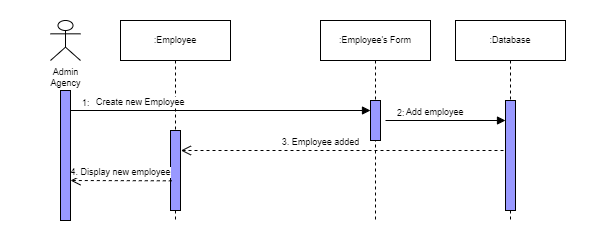

The diagram above was exported from draw.io. Its source (the exported page's mxGraphModel, read from the mxfile embedded in the PNG):
<mxGraphModel dx="782" dy="428" grid="1" gridSize="10" guides="1" tooltips="1" connect="1" arrows="1" fold="1" page="1" pageScale="1" pageWidth="850" pageHeight="1100" math="0" shadow="0">
  <root>
    <mxCell id="0" />
    <mxCell id="1" parent="0" />
    <mxCell id="_iH14XuXM84n6FSB5sMW-1" value="" style="rounded=0;whiteSpace=wrap;html=1;strokeColor=none;" parent="1" vertex="1">
      <mxGeometry x="50" y="20" width="610" height="240" as="geometry" />
    </mxCell>
    <mxCell id="dSSrOPY1UPA4tlnrgV7k-1" value="Admin&lt;br&gt;Agency" style="shape=umlActor;verticalLabelPosition=bottom;verticalAlign=top;html=1;rounded=0;shadow=0;glass=0;sketch=0;strokeColor=#000000;fillColor=none;fontSize=9;" parent="1" vertex="1">
      <mxGeometry x="100" y="40" width="30" height="40" as="geometry" />
    </mxCell>
    <mxCell id="dSSrOPY1UPA4tlnrgV7k-4" value=":Employee" style="shape=umlLifeline;perimeter=lifelinePerimeter;whiteSpace=wrap;html=1;container=1;collapsible=0;recursiveResize=0;outlineConnect=0;shadow=0;sketch=0;fontSize=9;" parent="1" vertex="1">
      <mxGeometry x="170" y="40" width="110" height="200" as="geometry" />
    </mxCell>
    <mxCell id="dSSrOPY1UPA4tlnrgV7k-62" value="" style="html=1;points=[];perimeter=orthogonalPerimeter;fontSize=9;fillColor=#9999FF;" parent="dSSrOPY1UPA4tlnrgV7k-4" vertex="1">
      <mxGeometry x="50" y="110" width="10" height="80" as="geometry" />
    </mxCell>
    <mxCell id="dSSrOPY1UPA4tlnrgV7k-8" value=":Employee's Form" style="shape=umlLifeline;perimeter=lifelinePerimeter;whiteSpace=wrap;html=1;container=1;collapsible=0;recursiveResize=0;outlineConnect=0;shadow=0;sketch=0;fontSize=9;" parent="1" vertex="1">
      <mxGeometry x="370" y="40" width="110" height="200" as="geometry" />
    </mxCell>
    <mxCell id="dSSrOPY1UPA4tlnrgV7k-9" value="" style="html=1;points=[];perimeter=orthogonalPerimeter;rounded=0;shadow=0;glass=0;sketch=0;strokeColor=#000000;fillColor=#9999FF;fontSize=9;" parent="dSSrOPY1UPA4tlnrgV7k-8" vertex="1">
      <mxGeometry x="50" y="80" width="10" height="40" as="geometry" />
    </mxCell>
    <mxCell id="D_7xtTPXJT5HffWo0L3p-1" value="3. Employee added" style="html=1;verticalAlign=bottom;endArrow=open;dashed=1;endSize=8;rounded=0;fontSize=9;exitX=-0.2;exitY=0.344;exitDx=0;exitDy=0;exitPerimeter=0;entryX=1.041;entryY=0.25;entryDx=0;entryDy=0;entryPerimeter=0;" parent="dSSrOPY1UPA4tlnrgV7k-8" target="dSSrOPY1UPA4tlnrgV7k-62" edge="1">
      <mxGeometry x="0.1346" relative="1" as="geometry">
        <mxPoint x="182.99999999999977" y="129.99999999999994" as="sourcePoint" />
        <mxPoint x="60" y="129.99999999999994" as="targetPoint" />
        <mxPoint as="offset" />
      </mxGeometry>
    </mxCell>
    <mxCell id="dSSrOPY1UPA4tlnrgV7k-10" value=":Database" style="shape=umlLifeline;perimeter=lifelinePerimeter;whiteSpace=wrap;html=1;container=1;collapsible=0;recursiveResize=0;outlineConnect=0;shadow=0;sketch=0;fontSize=9;" parent="1" vertex="1">
      <mxGeometry x="505" y="40" width="110" height="200" as="geometry" />
    </mxCell>
    <mxCell id="dSSrOPY1UPA4tlnrgV7k-11" value="" style="html=1;points=[];perimeter=orthogonalPerimeter;rounded=0;shadow=0;glass=0;sketch=0;strokeColor=#000000;fillColor=#9999FF;fontSize=9;" parent="dSSrOPY1UPA4tlnrgV7k-10" vertex="1">
      <mxGeometry x="50" y="80" width="10" height="110" as="geometry" />
    </mxCell>
    <mxCell id="dSSrOPY1UPA4tlnrgV7k-33" value="Add employee" style="endArrow=block;endFill=1;html=1;edgeStyle=orthogonalEdgeStyle;align=left;verticalAlign=top;rounded=0;fontSize=9;" parent="dSSrOPY1UPA4tlnrgV7k-10" edge="1">
      <mxGeometry x="-0.6818" y="20" relative="1" as="geometry">
        <mxPoint x="-70" y="100" as="sourcePoint" />
        <mxPoint x="50" y="100" as="targetPoint" />
        <mxPoint as="offset" />
      </mxGeometry>
    </mxCell>
    <mxCell id="dSSrOPY1UPA4tlnrgV7k-34" value="2:" style="edgeLabel;resizable=0;html=1;align=left;verticalAlign=bottom;fontSize=9;" parent="dSSrOPY1UPA4tlnrgV7k-33" connectable="0" vertex="1">
      <mxGeometry x="-1" relative="1" as="geometry">
        <mxPoint x="10" as="offset" />
      </mxGeometry>
    </mxCell>
    <mxCell id="dSSrOPY1UPA4tlnrgV7k-31" value="Create new Employee" style="endArrow=block;endFill=1;html=1;edgeStyle=orthogonalEdgeStyle;align=left;verticalAlign=top;rounded=0;fontSize=9;" parent="1" edge="1">
      <mxGeometry x="-0.8379" y="20" relative="1" as="geometry">
        <mxPoint x="120" y="130" as="sourcePoint" />
        <mxPoint x="420" y="130" as="targetPoint" />
        <mxPoint as="offset" />
      </mxGeometry>
    </mxCell>
    <mxCell id="dSSrOPY1UPA4tlnrgV7k-32" value="1:" style="edgeLabel;resizable=0;html=1;align=left;verticalAlign=bottom;fontSize=9;" parent="dSSrOPY1UPA4tlnrgV7k-31" connectable="0" vertex="1">
      <mxGeometry x="-1" relative="1" as="geometry">
        <mxPoint x="10" as="offset" />
      </mxGeometry>
    </mxCell>
    <mxCell id="dSSrOPY1UPA4tlnrgV7k-37" value="4. Display new employee" style="html=1;verticalAlign=bottom;endArrow=open;dashed=1;endSize=8;rounded=0;fontSize=9;exitX=0.131;exitY=0.629;exitDx=0;exitDy=0;exitPerimeter=0;" parent="1" source="dSSrOPY1UPA4tlnrgV7k-62" edge="1">
      <mxGeometry relative="1" as="geometry">
        <mxPoint x="200" y="200" as="sourcePoint" />
        <mxPoint x="120" y="200" as="targetPoint" />
      </mxGeometry>
    </mxCell>
    <mxCell id="dSSrOPY1UPA4tlnrgV7k-2" value="" style="html=1;points=[];perimeter=orthogonalPerimeter;rounded=0;shadow=0;glass=0;sketch=0;strokeColor=#000000;fillColor=#9999FF;fontSize=9;" parent="1" vertex="1">
      <mxGeometry x="110" y="110" width="10" height="130" as="geometry" />
    </mxCell>
  </root>
</mxGraphModel>